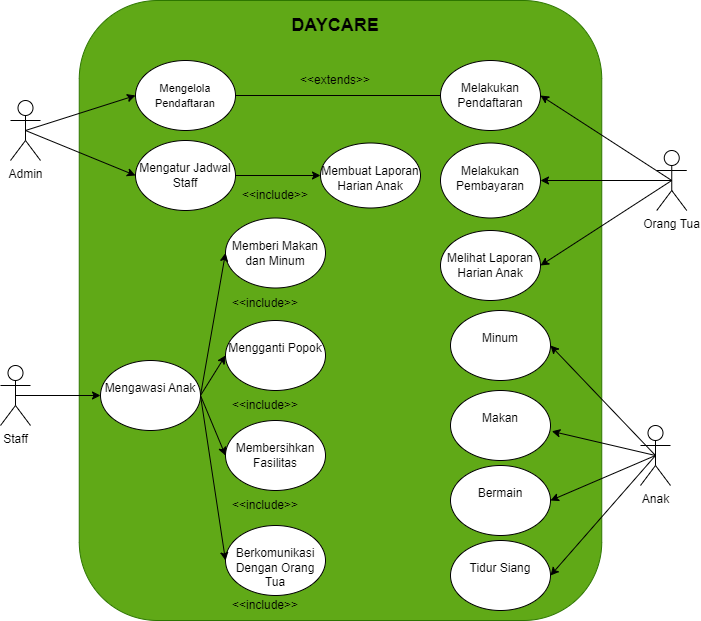

The diagram above was exported from draw.io. Its source (the exported page's mxGraphModel, read from the mxfile embedded in the PNG):
<mxGraphModel dx="2163" dy="696" grid="1" gridSize="10" guides="1" tooltips="1" connect="1" arrows="1" fold="1" page="1" pageScale="1" pageWidth="850" pageHeight="1100" background="none" math="0" shadow="0">
  <root>
    <mxCell id="0" />
    <mxCell id="1" parent="0" />
    <mxCell id="ABiruX4-TxcGmLlbzPjY-1" value="Admin" style="shape=umlActor;verticalLabelPosition=bottom;verticalAlign=top;html=1;" vertex="1" parent="1">
      <mxGeometry x="-680" y="860" width="30" height="60" as="geometry" />
    </mxCell>
    <mxCell id="ABiruX4-TxcGmLlbzPjY-2" value="Staff" style="shape=umlActor;verticalLabelPosition=bottom;verticalAlign=top;html=1;" vertex="1" parent="1">
      <mxGeometry x="-690" y="1125" width="30" height="60" as="geometry" />
    </mxCell>
    <mxCell id="ABiruX4-TxcGmLlbzPjY-3" value="Orang Tua" style="shape=umlActor;verticalLabelPosition=bottom;verticalAlign=top;html=1;" vertex="1" parent="1">
      <mxGeometry x="-33.75" y="910" width="30" height="60" as="geometry" />
    </mxCell>
    <mxCell id="ABiruX4-TxcGmLlbzPjY-4" value="Anak" style="shape=umlActor;verticalLabelPosition=bottom;verticalAlign=top;html=1;" vertex="1" parent="1">
      <mxGeometry x="-50" y="1185" width="30" height="60" as="geometry" />
    </mxCell>
    <mxCell id="ABiruX4-TxcGmLlbzPjY-15" value="" style="rounded=1;whiteSpace=wrap;html=1;strokeColor=#2D7600;align=center;verticalAlign=top;fontFamily=Helvetica;fontSize=12;fillColor=#60a917;rotation=90;fontColor=#ffffff;" vertex="1" parent="1">
      <mxGeometry x="-660" y="808.75" width="620" height="522.5" as="geometry" />
    </mxCell>
    <mxCell id="ABiruX4-TxcGmLlbzPjY-17" value="&lt;div&gt;&lt;font style=&quot;font-size: 11px;&quot;&gt;&lt;br&gt;&lt;/font&gt;&lt;/div&gt;&lt;font style=&quot;font-size: 11px;&quot;&gt;Mengelola Pendaftaran&lt;/font&gt;" style="ellipse;whiteSpace=wrap;html=1;strokeColor=default;align=center;verticalAlign=top;fontFamily=Helvetica;fontSize=12;fontColor=default;fillColor=default;" vertex="1" parent="1">
      <mxGeometry x="-555" y="820" width="100" height="70" as="geometry" />
    </mxCell>
    <mxCell id="ABiruX4-TxcGmLlbzPjY-18" value="&lt;div&gt;&lt;br&gt;&lt;/div&gt;Mengatur Jadwal Staff" style="ellipse;whiteSpace=wrap;html=1;strokeColor=default;align=center;verticalAlign=top;fontFamily=Helvetica;fontSize=12;fontColor=default;fillColor=default;" vertex="1" parent="1">
      <mxGeometry x="-555" y="900" width="100" height="70" as="geometry" />
    </mxCell>
    <mxCell id="ABiruX4-TxcGmLlbzPjY-23" value="&lt;div&gt;&lt;br&gt;&lt;/div&gt;Membuat Laporan Harian Anak" style="ellipse;whiteSpace=wrap;html=1;strokeColor=default;align=center;verticalAlign=top;fontFamily=Helvetica;fontSize=12;fontColor=default;fillColor=default;" vertex="1" parent="1">
      <mxGeometry x="-370" y="902.5" width="100" height="65" as="geometry" />
    </mxCell>
    <mxCell id="ABiruX4-TxcGmLlbzPjY-24" value="&lt;div&gt;&lt;br&gt;&lt;/div&gt;Melakukan Pendaftaran" style="ellipse;whiteSpace=wrap;html=1;strokeColor=default;align=center;verticalAlign=top;fontFamily=Helvetica;fontSize=12;fontColor=default;fillColor=default;" vertex="1" parent="1">
      <mxGeometry x="-250" y="820" width="100" height="70" as="geometry" />
    </mxCell>
    <mxCell id="ABiruX4-TxcGmLlbzPjY-25" value="&lt;div&gt;&lt;br&gt;&lt;/div&gt;Melakukan Pembayaran" style="ellipse;whiteSpace=wrap;html=1;strokeColor=default;align=center;verticalAlign=top;fontFamily=Helvetica;fontSize=12;fontColor=default;fillColor=default;" vertex="1" parent="1">
      <mxGeometry x="-250" y="902.5" width="100" height="75" as="geometry" />
    </mxCell>
    <mxCell id="ABiruX4-TxcGmLlbzPjY-26" value="&lt;div&gt;&lt;br&gt;&lt;/div&gt;Melihat Laporan Harian Anak" style="ellipse;whiteSpace=wrap;html=1;strokeColor=default;align=center;verticalAlign=top;fontFamily=Helvetica;fontSize=12;fontColor=default;fillColor=default;" vertex="1" parent="1">
      <mxGeometry x="-250" y="990" width="100" height="70" as="geometry" />
    </mxCell>
    <mxCell id="ABiruX4-TxcGmLlbzPjY-30" value="" style="endArrow=classic;html=1;rounded=0;fontFamily=Helvetica;fontSize=12;fontColor=default;exitX=0.5;exitY=0.5;exitDx=0;exitDy=0;exitPerimeter=0;entryX=0;entryY=0.5;entryDx=0;entryDy=0;" edge="1" parent="1" source="ABiruX4-TxcGmLlbzPjY-1" target="ABiruX4-TxcGmLlbzPjY-17">
      <mxGeometry width="50" height="50" relative="1" as="geometry">
        <mxPoint x="-630" y="930" as="sourcePoint" />
        <mxPoint x="-580" y="880" as="targetPoint" />
      </mxGeometry>
    </mxCell>
    <mxCell id="ABiruX4-TxcGmLlbzPjY-31" value="" style="endArrow=classic;html=1;rounded=0;fontFamily=Helvetica;fontSize=12;fontColor=default;exitX=0.5;exitY=0.5;exitDx=0;exitDy=0;exitPerimeter=0;entryX=0;entryY=0.5;entryDx=0;entryDy=0;" edge="1" parent="1" source="ABiruX4-TxcGmLlbzPjY-1" target="ABiruX4-TxcGmLlbzPjY-18">
      <mxGeometry width="50" height="50" relative="1" as="geometry">
        <mxPoint x="-610" y="920" as="sourcePoint" />
        <mxPoint x="-560" y="870" as="targetPoint" />
      </mxGeometry>
    </mxCell>
    <mxCell id="ABiruX4-TxcGmLlbzPjY-32" value="" style="endArrow=classic;html=1;rounded=0;fontFamily=Helvetica;fontSize=12;fontColor=default;exitX=1;exitY=0.5;exitDx=0;exitDy=0;entryX=0;entryY=0.5;entryDx=0;entryDy=0;" edge="1" parent="1" source="ABiruX4-TxcGmLlbzPjY-18" target="ABiruX4-TxcGmLlbzPjY-23">
      <mxGeometry width="50" height="50" relative="1" as="geometry">
        <mxPoint x="-520" y="1040" as="sourcePoint" />
        <mxPoint x="-470" y="990" as="targetPoint" />
      </mxGeometry>
    </mxCell>
    <mxCell id="ABiruX4-TxcGmLlbzPjY-34" value="" style="endArrow=none;html=1;rounded=0;fontFamily=Helvetica;fontSize=12;fontColor=default;exitX=1;exitY=0.5;exitDx=0;exitDy=0;" edge="1" parent="1" source="ABiruX4-TxcGmLlbzPjY-17" target="ABiruX4-TxcGmLlbzPjY-24">
      <mxGeometry width="50" height="50" relative="1" as="geometry">
        <mxPoint x="-410" y="870" as="sourcePoint" />
        <mxPoint x="-360" y="820" as="targetPoint" />
      </mxGeometry>
    </mxCell>
    <mxCell id="ABiruX4-TxcGmLlbzPjY-35" value="" style="endArrow=classic;html=1;rounded=0;fontFamily=Helvetica;fontSize=12;fontColor=default;exitX=0.5;exitY=0.5;exitDx=0;exitDy=0;exitPerimeter=0;entryX=1;entryY=0.5;entryDx=0;entryDy=0;" edge="1" parent="1" source="ABiruX4-TxcGmLlbzPjY-3" target="ABiruX4-TxcGmLlbzPjY-24">
      <mxGeometry width="50" height="50" relative="1" as="geometry">
        <mxPoint x="-110" y="880" as="sourcePoint" />
        <mxPoint x="-60" y="830" as="targetPoint" />
      </mxGeometry>
    </mxCell>
    <mxCell id="ABiruX4-TxcGmLlbzPjY-36" value="" style="endArrow=classic;html=1;rounded=0;fontFamily=Helvetica;fontSize=12;fontColor=default;entryX=1;entryY=0.5;entryDx=0;entryDy=0;exitX=0.5;exitY=0.5;exitDx=0;exitDy=0;exitPerimeter=0;" edge="1" parent="1" source="ABiruX4-TxcGmLlbzPjY-3" target="ABiruX4-TxcGmLlbzPjY-25">
      <mxGeometry width="50" height="50" relative="1" as="geometry">
        <mxPoint x="-30" y="840" as="sourcePoint" />
        <mxPoint x="-60" y="900" as="targetPoint" />
      </mxGeometry>
    </mxCell>
    <mxCell id="ABiruX4-TxcGmLlbzPjY-37" value="" style="endArrow=classic;html=1;rounded=0;fontFamily=Helvetica;fontSize=12;fontColor=default;entryX=1;entryY=0.5;entryDx=0;entryDy=0;exitX=0.5;exitY=0.5;exitDx=0;exitDy=0;exitPerimeter=0;" edge="1" parent="1" source="ABiruX4-TxcGmLlbzPjY-3" target="ABiruX4-TxcGmLlbzPjY-26">
      <mxGeometry width="50" height="50" relative="1" as="geometry">
        <mxPoint x="-100" y="1010" as="sourcePoint" />
        <mxPoint x="-50" y="960" as="targetPoint" />
      </mxGeometry>
    </mxCell>
    <mxCell id="ABiruX4-TxcGmLlbzPjY-38" value="&lt;b&gt;&lt;font style=&quot;font-size: 18px;&quot;&gt;DAYCARE&lt;/font&gt;&lt;/b&gt;" style="text;html=1;align=center;verticalAlign=middle;whiteSpace=wrap;rounded=0;fontFamily=Helvetica;fontSize=12;fontColor=default;" vertex="1" parent="1">
      <mxGeometry x="-385" y="770" width="60" height="30" as="geometry" />
    </mxCell>
    <mxCell id="ABiruX4-TxcGmLlbzPjY-39" value="&amp;lt;&amp;lt;extends&amp;gt;&amp;gt;" style="text;html=1;align=center;verticalAlign=middle;whiteSpace=wrap;rounded=0;fontFamily=Helvetica;fontSize=12;fontColor=default;" vertex="1" parent="1">
      <mxGeometry x="-385" y="825" width="60" height="30" as="geometry" />
    </mxCell>
    <mxCell id="ABiruX4-TxcGmLlbzPjY-40" value="&amp;lt;&amp;lt;include&amp;gt;&amp;gt;" style="text;html=1;align=center;verticalAlign=middle;whiteSpace=wrap;rounded=0;fontFamily=Helvetica;fontSize=12;fontColor=default;" vertex="1" parent="1">
      <mxGeometry x="-445" y="940" width="60" height="30" as="geometry" />
    </mxCell>
    <mxCell id="ABiruX4-TxcGmLlbzPjY-41" value="&lt;div&gt;&lt;br&gt;&lt;/div&gt;&lt;div&gt;&lt;span style=&quot;background-color: initial;&quot;&gt;Minum&lt;/span&gt;&lt;br&gt;&lt;/div&gt;" style="ellipse;whiteSpace=wrap;html=1;strokeColor=default;align=center;verticalAlign=top;fontFamily=Helvetica;fontSize=12;fontColor=default;fillColor=default;" vertex="1" parent="1">
      <mxGeometry x="-240" y="1070" width="100" height="70" as="geometry" />
    </mxCell>
    <mxCell id="ABiruX4-TxcGmLlbzPjY-42" value="&lt;div&gt;&lt;br&gt;&lt;/div&gt;Makan&lt;div&gt;&lt;/div&gt;" style="ellipse;whiteSpace=wrap;html=1;strokeColor=default;align=center;verticalAlign=top;fontFamily=Helvetica;fontSize=12;fontColor=default;fillColor=default;" vertex="1" parent="1">
      <mxGeometry x="-240" y="1150" width="100" height="70" as="geometry" />
    </mxCell>
    <mxCell id="ABiruX4-TxcGmLlbzPjY-43" value="&lt;div&gt;&lt;br&gt;&lt;/div&gt;Bermain&lt;div&gt;&lt;/div&gt;" style="ellipse;whiteSpace=wrap;html=1;strokeColor=default;align=center;verticalAlign=top;fontFamily=Helvetica;fontSize=12;fontColor=default;fillColor=default;" vertex="1" parent="1">
      <mxGeometry x="-240" y="1225" width="100" height="70" as="geometry" />
    </mxCell>
    <mxCell id="ABiruX4-TxcGmLlbzPjY-44" value="&lt;div&gt;&lt;br&gt;&lt;/div&gt;Tidur Siang&lt;div&gt;&lt;/div&gt;" style="ellipse;whiteSpace=wrap;html=1;strokeColor=default;align=center;verticalAlign=top;fontFamily=Helvetica;fontSize=12;fontColor=default;fillColor=default;" vertex="1" parent="1">
      <mxGeometry x="-240" y="1300" width="100" height="70" as="geometry" />
    </mxCell>
    <mxCell id="ABiruX4-TxcGmLlbzPjY-45" value="&lt;div&gt;&lt;br&gt;&lt;/div&gt;Berkomunikasi Dengan Orang Tua&lt;div&gt;&lt;/div&gt;" style="ellipse;whiteSpace=wrap;html=1;strokeColor=default;align=center;verticalAlign=top;fontFamily=Helvetica;fontSize=12;fontColor=default;fillColor=default;" vertex="1" parent="1">
      <mxGeometry x="-465" y="1285" width="100" height="70" as="geometry" />
    </mxCell>
    <mxCell id="ABiruX4-TxcGmLlbzPjY-46" value="&lt;div&gt;&lt;br&gt;&lt;/div&gt;Membersihkan Fasilitas&lt;div&gt;&lt;/div&gt;" style="ellipse;whiteSpace=wrap;html=1;strokeColor=default;align=center;verticalAlign=top;fontFamily=Helvetica;fontSize=12;fontColor=default;fillColor=default;" vertex="1" parent="1">
      <mxGeometry x="-465" y="1180" width="100" height="70" as="geometry" />
    </mxCell>
    <mxCell id="ABiruX4-TxcGmLlbzPjY-47" value="&lt;div&gt;&lt;br&gt;&lt;/div&gt;Mengganti Popok" style="ellipse;whiteSpace=wrap;html=1;strokeColor=default;align=center;verticalAlign=top;fontFamily=Helvetica;fontSize=12;fontColor=default;fillColor=default;" vertex="1" parent="1">
      <mxGeometry x="-465" y="1080" width="100" height="70" as="geometry" />
    </mxCell>
    <mxCell id="ABiruX4-TxcGmLlbzPjY-48" value="&lt;div&gt;&lt;br&gt;&lt;/div&gt;Memberi Makan dan Minum" style="ellipse;whiteSpace=wrap;html=1;strokeColor=default;align=center;verticalAlign=top;fontFamily=Helvetica;fontSize=12;fontColor=default;fillColor=default;" vertex="1" parent="1">
      <mxGeometry x="-465" y="977.5" width="100" height="70" as="geometry" />
    </mxCell>
    <mxCell id="ABiruX4-TxcGmLlbzPjY-49" value="&lt;div&gt;&lt;br&gt;&lt;/div&gt;&lt;div&gt;&lt;span style=&quot;background-color: initial;&quot;&gt;Mengawasi Anak&lt;/span&gt;&lt;br&gt;&lt;/div&gt;&lt;div&gt;&lt;/div&gt;" style="ellipse;whiteSpace=wrap;html=1;strokeColor=default;align=center;verticalAlign=top;fontFamily=Helvetica;fontSize=12;fontColor=default;fillColor=default;" vertex="1" parent="1">
      <mxGeometry x="-590" y="1120" width="100" height="70" as="geometry" />
    </mxCell>
    <mxCell id="ABiruX4-TxcGmLlbzPjY-50" value="" style="endArrow=classic;html=1;rounded=0;fontFamily=Helvetica;fontSize=12;fontColor=default;entryX=1;entryY=0.5;entryDx=0;entryDy=0;exitX=0.5;exitY=0.5;exitDx=0;exitDy=0;exitPerimeter=0;" edge="1" parent="1" source="ABiruX4-TxcGmLlbzPjY-4" target="ABiruX4-TxcGmLlbzPjY-41">
      <mxGeometry width="50" height="50" relative="1" as="geometry">
        <mxPoint x="-130" y="1140" as="sourcePoint" />
        <mxPoint x="-80" y="1090" as="targetPoint" />
      </mxGeometry>
    </mxCell>
    <mxCell id="ABiruX4-TxcGmLlbzPjY-51" value="" style="endArrow=classic;html=1;rounded=0;fontFamily=Helvetica;fontSize=12;fontColor=default;exitX=0.5;exitY=0.5;exitDx=0;exitDy=0;exitPerimeter=0;entryX=1.013;entryY=0.583;entryDx=0;entryDy=0;entryPerimeter=0;" edge="1" parent="1" source="ABiruX4-TxcGmLlbzPjY-4" target="ABiruX4-TxcGmLlbzPjY-42">
      <mxGeometry width="50" height="50" relative="1" as="geometry">
        <mxPoint x="-110" y="1210" as="sourcePoint" />
        <mxPoint x="-60" y="1160" as="targetPoint" />
      </mxGeometry>
    </mxCell>
    <mxCell id="ABiruX4-TxcGmLlbzPjY-52" value="" style="endArrow=classic;html=1;rounded=0;fontFamily=Helvetica;fontSize=12;fontColor=default;entryX=1;entryY=0.5;entryDx=0;entryDy=0;exitX=0.5;exitY=0.5;exitDx=0;exitDy=0;exitPerimeter=0;" edge="1" parent="1" source="ABiruX4-TxcGmLlbzPjY-4" target="ABiruX4-TxcGmLlbzPjY-43">
      <mxGeometry width="50" height="50" relative="1" as="geometry">
        <mxPoint x="-110" y="1280" as="sourcePoint" />
        <mxPoint x="-60" y="1230" as="targetPoint" />
      </mxGeometry>
    </mxCell>
    <mxCell id="ABiruX4-TxcGmLlbzPjY-53" value="" style="endArrow=classic;html=1;rounded=0;fontFamily=Helvetica;fontSize=12;fontColor=default;exitX=0.5;exitY=0.5;exitDx=0;exitDy=0;exitPerimeter=0;entryX=1;entryY=0.5;entryDx=0;entryDy=0;" edge="1" parent="1" source="ABiruX4-TxcGmLlbzPjY-4" target="ABiruX4-TxcGmLlbzPjY-44">
      <mxGeometry width="50" height="50" relative="1" as="geometry">
        <mxPoint x="-120" y="1350" as="sourcePoint" />
        <mxPoint x="-70" y="1300" as="targetPoint" />
      </mxGeometry>
    </mxCell>
    <mxCell id="ABiruX4-TxcGmLlbzPjY-54" value="" style="endArrow=classic;html=1;rounded=0;fontFamily=Helvetica;fontSize=12;fontColor=default;exitX=0.5;exitY=0.5;exitDx=0;exitDy=0;exitPerimeter=0;entryX=0;entryY=0.5;entryDx=0;entryDy=0;" edge="1" parent="1" source="ABiruX4-TxcGmLlbzPjY-2" target="ABiruX4-TxcGmLlbzPjY-49">
      <mxGeometry width="50" height="50" relative="1" as="geometry">
        <mxPoint x="-610" y="1270" as="sourcePoint" />
        <mxPoint x="-560" y="1220" as="targetPoint" />
      </mxGeometry>
    </mxCell>
    <mxCell id="ABiruX4-TxcGmLlbzPjY-55" value="" style="endArrow=classic;html=1;rounded=0;fontFamily=Helvetica;fontSize=12;fontColor=default;exitX=1;exitY=0.5;exitDx=0;exitDy=0;entryX=0;entryY=0.5;entryDx=0;entryDy=0;" edge="1" parent="1" source="ABiruX4-TxcGmLlbzPjY-49" target="ABiruX4-TxcGmLlbzPjY-45">
      <mxGeometry width="50" height="50" relative="1" as="geometry">
        <mxPoint x="-570" y="1280" as="sourcePoint" />
        <mxPoint x="-520" y="1230" as="targetPoint" />
      </mxGeometry>
    </mxCell>
    <mxCell id="ABiruX4-TxcGmLlbzPjY-56" value="" style="endArrow=classic;html=1;rounded=0;fontFamily=Helvetica;fontSize=12;fontColor=default;exitX=1;exitY=0.5;exitDx=0;exitDy=0;entryX=0;entryY=0.5;entryDx=0;entryDy=0;" edge="1" parent="1" source="ABiruX4-TxcGmLlbzPjY-49" target="ABiruX4-TxcGmLlbzPjY-46">
      <mxGeometry width="50" height="50" relative="1" as="geometry">
        <mxPoint x="-560" y="1280" as="sourcePoint" />
        <mxPoint x="-510" y="1230" as="targetPoint" />
      </mxGeometry>
    </mxCell>
    <mxCell id="ABiruX4-TxcGmLlbzPjY-57" value="" style="endArrow=classic;html=1;rounded=0;fontFamily=Helvetica;fontSize=12;fontColor=default;exitX=1;exitY=0.5;exitDx=0;exitDy=0;entryX=0;entryY=0.5;entryDx=0;entryDy=0;" edge="1" parent="1" source="ABiruX4-TxcGmLlbzPjY-49" target="ABiruX4-TxcGmLlbzPjY-47">
      <mxGeometry width="50" height="50" relative="1" as="geometry">
        <mxPoint x="-520" y="1110" as="sourcePoint" />
        <mxPoint x="-470" y="1060" as="targetPoint" />
      </mxGeometry>
    </mxCell>
    <mxCell id="ABiruX4-TxcGmLlbzPjY-58" value="" style="endArrow=classic;html=1;rounded=0;fontFamily=Helvetica;fontSize=12;fontColor=default;exitX=1;exitY=0.5;exitDx=0;exitDy=0;entryX=0;entryY=0.5;entryDx=0;entryDy=0;" edge="1" parent="1" source="ABiruX4-TxcGmLlbzPjY-49" target="ABiruX4-TxcGmLlbzPjY-48">
      <mxGeometry width="50" height="50" relative="1" as="geometry">
        <mxPoint x="-500" y="1090" as="sourcePoint" />
        <mxPoint x="-450" y="1040" as="targetPoint" />
      </mxGeometry>
    </mxCell>
    <mxCell id="ABiruX4-TxcGmLlbzPjY-60" value="&amp;lt;&amp;lt;include&amp;gt;&amp;gt;" style="text;html=1;align=center;verticalAlign=middle;whiteSpace=wrap;rounded=0;fontFamily=Helvetica;fontSize=12;fontColor=default;" vertex="1" parent="1">
      <mxGeometry x="-455" y="1047.5" width="60" height="30" as="geometry" />
    </mxCell>
    <mxCell id="ABiruX4-TxcGmLlbzPjY-61" value="&amp;lt;&amp;lt;include&amp;gt;&amp;gt;" style="text;html=1;align=center;verticalAlign=middle;whiteSpace=wrap;rounded=0;fontFamily=Helvetica;fontSize=12;fontColor=default;" vertex="1" parent="1">
      <mxGeometry x="-455" y="1150" width="60" height="30" as="geometry" />
    </mxCell>
    <mxCell id="ABiruX4-TxcGmLlbzPjY-62" value="&amp;lt;&amp;lt;include&amp;gt;&amp;gt;" style="text;html=1;align=center;verticalAlign=middle;whiteSpace=wrap;rounded=0;fontFamily=Helvetica;fontSize=12;fontColor=default;" vertex="1" parent="1">
      <mxGeometry x="-455" y="1250" width="60" height="30" as="geometry" />
    </mxCell>
    <mxCell id="ABiruX4-TxcGmLlbzPjY-63" value="&amp;lt;&amp;lt;include&amp;gt;&amp;gt;" style="text;html=1;align=center;verticalAlign=middle;whiteSpace=wrap;rounded=0;fontFamily=Helvetica;fontSize=12;fontColor=default;" vertex="1" parent="1">
      <mxGeometry x="-455" y="1350" width="60" height="30" as="geometry" />
    </mxCell>
  </root>
</mxGraphModel>